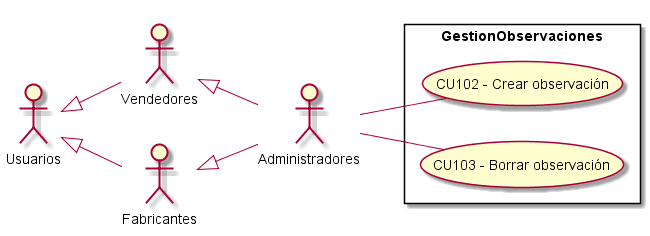

The diagram above was rendered by PlantUML. Its source (embedded in the PNG):
@startuml GestionObservaciones
top to bottom direction
:Usuarios: 
:Administradores: 
:Vendedores:
:Fabricantes:

Usuarios <|-- Vendedores
Usuarios <|-- Fabricantes
Vendedores <|-- Administradores
Fabricantes <|-- Administradores

 left to right direction

rectangle GestionObservaciones{
    UseCase "CU102 - Crear observación" as C
    UseCase "CU103 - Borrar observación" as B
}
    Administradores -- C
    Administradores -- B
@enduml